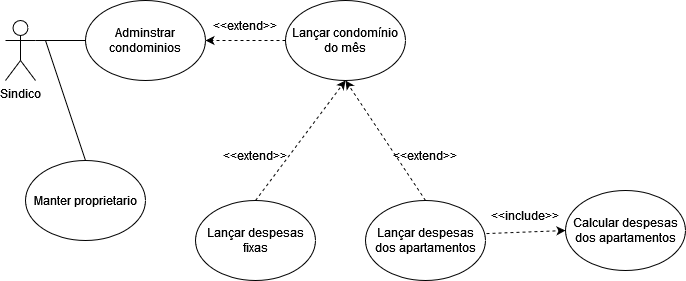

The diagram above was exported from draw.io. Its source (the exported page's mxGraphModel, read from the mxfile embedded in the PNG):
<mxGraphModel dx="1108" dy="437" grid="1" gridSize="10" guides="1" tooltips="1" connect="1" arrows="1" fold="1" page="1" pageScale="1" pageWidth="827" pageHeight="1169" math="0" shadow="0">
  <root>
    <mxCell id="0" />
    <mxCell id="1" parent="0" />
    <mxCell id="mcUsbg7W91ZqXSjJ0hw--1" value="&lt;div&gt;Sindico&lt;/div&gt;" style="shape=umlActor;verticalLabelPosition=bottom;verticalAlign=top;html=1;outlineConnect=0;" vertex="1" parent="1">
      <mxGeometry x="180" y="130" width="30" height="60" as="geometry" />
    </mxCell>
    <mxCell id="mcUsbg7W91ZqXSjJ0hw--4" value="Adminstrar condominios" style="ellipse;whiteSpace=wrap;html=1;" vertex="1" parent="1">
      <mxGeometry x="260" y="110" width="120" height="80" as="geometry" />
    </mxCell>
    <mxCell id="mcUsbg7W91ZqXSjJ0hw--6" value="Lançar despesas dos apartamentos" style="ellipse;whiteSpace=wrap;html=1;" vertex="1" parent="1">
      <mxGeometry x="540" y="310" width="120" height="80" as="geometry" />
    </mxCell>
    <mxCell id="mcUsbg7W91ZqXSjJ0hw--7" value="Lançar condomínio do mês" style="ellipse;whiteSpace=wrap;html=1;" vertex="1" parent="1">
      <mxGeometry x="460" y="110" width="120" height="80" as="geometry" />
    </mxCell>
    <mxCell id="mcUsbg7W91ZqXSjJ0hw--8" value="" style="html=1;labelBackgroundColor=#ffffff;startArrow=none;startFill=0;startSize=6;endArrow=classic;endFill=1;endSize=6;jettySize=auto;orthogonalLoop=1;strokeWidth=1;dashed=1;fontSize=14;rounded=0;entryX=0.5;entryY=1;entryDx=0;entryDy=0;exitX=0.5;exitY=0;exitDx=0;exitDy=0;" edge="1" parent="1" source="mcUsbg7W91ZqXSjJ0hw--6" target="mcUsbg7W91ZqXSjJ0hw--7">
      <mxGeometry width="60" height="60" relative="1" as="geometry">
        <mxPoint x="380" y="260" as="sourcePoint" />
        <mxPoint x="440" y="200" as="targetPoint" />
      </mxGeometry>
    </mxCell>
    <mxCell id="mcUsbg7W91ZqXSjJ0hw--9" value="&lt;div&gt;&amp;lt;&amp;lt;extend&amp;gt;&amp;gt;&lt;/div&gt;" style="text;html=1;strokeColor=none;fillColor=none;align=center;verticalAlign=middle;whiteSpace=wrap;rounded=0;rotation=0;" vertex="1" parent="1">
      <mxGeometry x="570" y="250" width="60" height="30" as="geometry" />
    </mxCell>
    <mxCell id="mcUsbg7W91ZqXSjJ0hw--10" value="Lançar despesas fixas" style="ellipse;whiteSpace=wrap;html=1;" vertex="1" parent="1">
      <mxGeometry x="370" y="310" width="120" height="80" as="geometry" />
    </mxCell>
    <mxCell id="mcUsbg7W91ZqXSjJ0hw--11" value="" style="html=1;labelBackgroundColor=#ffffff;startArrow=none;startFill=0;startSize=6;endArrow=classic;endFill=1;endSize=6;jettySize=auto;orthogonalLoop=1;strokeWidth=1;dashed=1;fontSize=14;rounded=0;entryX=1;entryY=0.5;entryDx=0;entryDy=0;exitX=0;exitY=0.5;exitDx=0;exitDy=0;" edge="1" parent="1" source="mcUsbg7W91ZqXSjJ0hw--7" target="mcUsbg7W91ZqXSjJ0hw--4">
      <mxGeometry width="60" height="60" relative="1" as="geometry">
        <mxPoint x="572.4264068711927" y="188.2842712474619" as="sourcePoint" />
        <mxPoint x="507.57359312880726" y="321.7157287525382" as="targetPoint" />
      </mxGeometry>
    </mxCell>
    <mxCell id="mcUsbg7W91ZqXSjJ0hw--12" value="&amp;lt;&amp;lt;extend&amp;gt;&amp;gt;" style="text;html=1;strokeColor=none;fillColor=none;align=center;verticalAlign=middle;whiteSpace=wrap;rounded=0;rotation=0;" vertex="1" parent="1">
      <mxGeometry x="390" y="120" width="60" height="30" as="geometry" />
    </mxCell>
    <mxCell id="mcUsbg7W91ZqXSjJ0hw--14" value="&lt;div&gt;&amp;lt;&amp;lt;extend&amp;gt;&amp;gt;&lt;/div&gt;" style="text;html=1;strokeColor=none;fillColor=none;align=center;verticalAlign=middle;whiteSpace=wrap;rounded=0;rotation=0;" vertex="1" parent="1">
      <mxGeometry x="400" y="250" width="60" height="30" as="geometry" />
    </mxCell>
    <mxCell id="mcUsbg7W91ZqXSjJ0hw--15" value="" style="html=1;labelBackgroundColor=#ffffff;startArrow=none;startFill=0;startSize=6;endArrow=classic;endFill=1;endSize=6;jettySize=auto;orthogonalLoop=1;strokeWidth=1;dashed=1;fontSize=14;rounded=0;entryX=0.5;entryY=1;entryDx=0;entryDy=0;exitX=0.5;exitY=0;exitDx=0;exitDy=0;" edge="1" parent="1" source="mcUsbg7W91ZqXSjJ0hw--10" target="mcUsbg7W91ZqXSjJ0hw--7">
      <mxGeometry width="60" height="60" relative="1" as="geometry">
        <mxPoint x="530" y="320" as="sourcePoint" />
        <mxPoint x="530" y="200" as="targetPoint" />
      </mxGeometry>
    </mxCell>
    <mxCell id="mcUsbg7W91ZqXSjJ0hw--16" value="" style="endArrow=none;html=1;rounded=0;exitX=1;exitY=0.3333333333333333;exitDx=0;exitDy=0;exitPerimeter=0;entryX=0;entryY=0.5;entryDx=0;entryDy=0;" edge="1" parent="1" source="mcUsbg7W91ZqXSjJ0hw--1" target="mcUsbg7W91ZqXSjJ0hw--4">
      <mxGeometry width="50" height="50" relative="1" as="geometry">
        <mxPoint x="390" y="250" as="sourcePoint" />
        <mxPoint x="440" y="200" as="targetPoint" />
      </mxGeometry>
    </mxCell>
    <mxCell id="mcUsbg7W91ZqXSjJ0hw--17" value="&lt;div&gt;Manter proprietario&lt;/div&gt;" style="ellipse;whiteSpace=wrap;html=1;" vertex="1" parent="1">
      <mxGeometry x="200" y="270" width="120" height="80" as="geometry" />
    </mxCell>
    <mxCell id="mcUsbg7W91ZqXSjJ0hw--18" value="" style="endArrow=none;html=1;rounded=0;entryX=0.5;entryY=0;entryDx=0;entryDy=0;" edge="1" parent="1" target="mcUsbg7W91ZqXSjJ0hw--17">
      <mxGeometry width="50" height="50" relative="1" as="geometry">
        <mxPoint x="220" y="150" as="sourcePoint" />
        <mxPoint x="270" y="160" as="targetPoint" />
      </mxGeometry>
    </mxCell>
    <mxCell id="mcUsbg7W91ZqXSjJ0hw--19" value="Calcular despesas dos apartamentos" style="ellipse;whiteSpace=wrap;html=1;" vertex="1" parent="1">
      <mxGeometry x="740" y="300" width="120" height="80" as="geometry" />
    </mxCell>
    <mxCell id="mcUsbg7W91ZqXSjJ0hw--20" value="" style="html=1;labelBackgroundColor=#ffffff;startArrow=none;startFill=0;startSize=6;endArrow=classic;endFill=1;endSize=6;jettySize=auto;orthogonalLoop=1;strokeWidth=1;dashed=1;fontSize=14;rounded=0;entryX=0;entryY=0.5;entryDx=0;entryDy=0;exitX=1.008;exitY=0.413;exitDx=0;exitDy=0;exitPerimeter=0;" edge="1" parent="1" source="mcUsbg7W91ZqXSjJ0hw--6" target="mcUsbg7W91ZqXSjJ0hw--19">
      <mxGeometry width="60" height="60" relative="1" as="geometry">
        <mxPoint x="610" y="320" as="sourcePoint" />
        <mxPoint x="530" y="200" as="targetPoint" />
      </mxGeometry>
    </mxCell>
    <mxCell id="mcUsbg7W91ZqXSjJ0hw--21" value="&amp;lt;&amp;lt;include&amp;gt;&amp;gt;" style="text;html=1;strokeColor=none;fillColor=none;align=center;verticalAlign=middle;whiteSpace=wrap;rounded=0;rotation=0;" vertex="1" parent="1">
      <mxGeometry x="670" y="310" width="60" height="30" as="geometry" />
    </mxCell>
  </root>
</mxGraphModel>